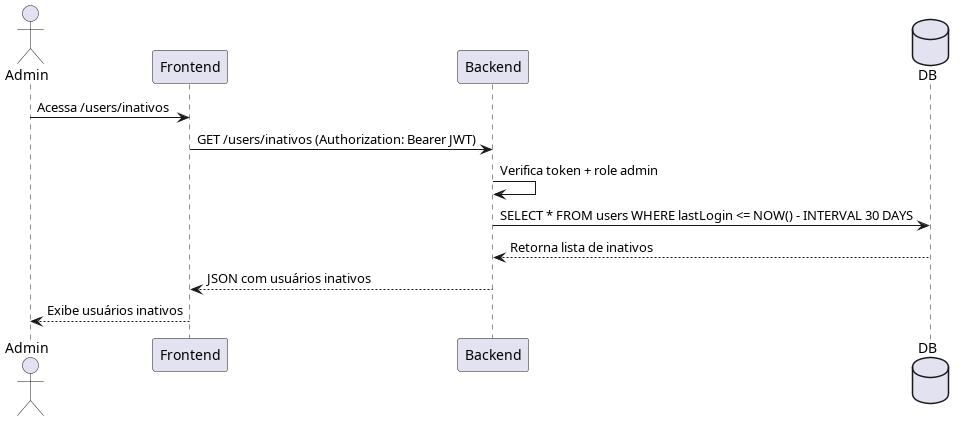

The diagram above was rendered by PlantUML. Its source (embedded in the PNG):
@startuml
actor Admin
participant "Frontend" as Front
participant "Backend" as Back
database "DB" as DB

Admin -> Front : Acessa /users/inativos
Front -> Back : GET /users/inativos (Authorization: Bearer JWT)
Back -> Back : Verifica token + role admin
Back -> DB : SELECT * FROM users WHERE lastLogin <= NOW() - INTERVAL 30 DAYS
DB --> Back : Retorna lista de inativos
Back --> Front : JSON com usuários inativos
Front --> Admin : Exibe usuários inativos
@enduml